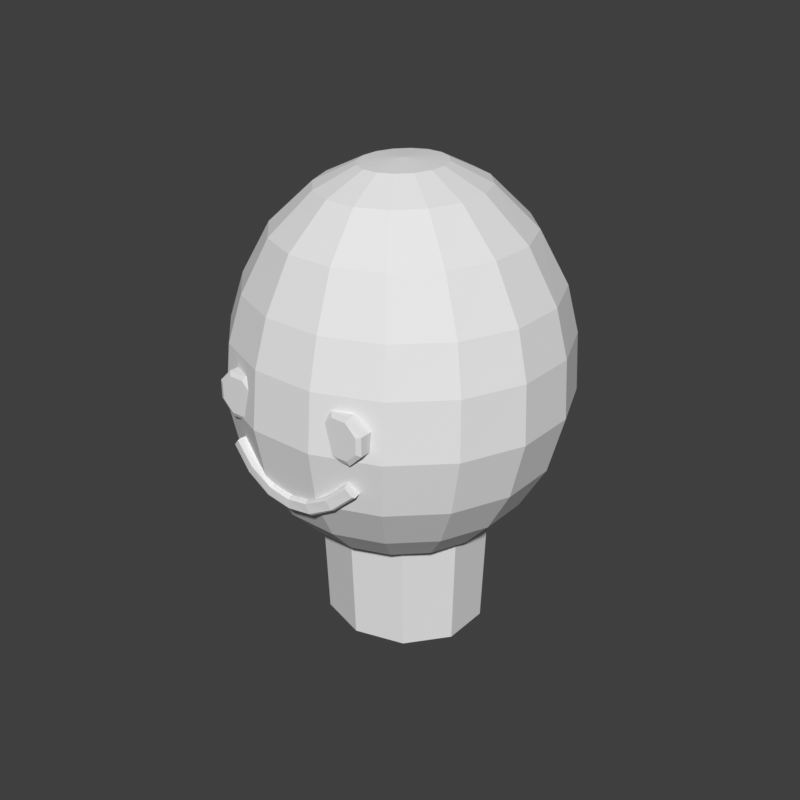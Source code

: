 # Source: head-dummy-hero.blend  (saved by Blender 5.2.45; exported with 4.5.12 LTS)
import bpy
from mathutils import Matrix  # noqa: F401  (used for matrix-valued properties, if any)

bpy.ops.wm.read_factory_settings(use_empty=True)
scene = bpy.context.scene
scene.name = 'Scene'

# ---- world
world_preview = bpy.data.worlds.new('Preview'); scene.world = world_preview
world_preview.use_nodes = True; world_preview.node_tree.nodes.clear()
_N = world_preview.node_tree.nodes; _L = world_preview.node_tree.links
n0 = _N.new('ShaderNodeBackground'); n0.name = 'Background'; n0.location = (-200, 100)
n0.inputs[0].default_value = (0.05, 0.05, 0.05, 1.0)
n1 = _N.new('ShaderNodeOutputWorld'); n1.name = 'World Output'; n1.location = (200, 100)
_L.new(n0.outputs[0], n1.inputs[0])
n1.is_active_output = True
world_preview.color = (0.807, 0.807, 0.807)

# ---- meshes
me_part_head = bpy.data.meshes.new('part_head')
me_part_head.from_pydata([(0.07133, 0.03163, 1.38), (0.04408, 0.06663, 1.38), (4.592e-18, 0.08, 1.38), (-0.04408, 0.06663, 1.38), (-0.07133, 0.03163, 1.38), (-0.07133, -0.01163, 1.38), (-0.04408, -0.04663, 1.38), (-1.378e-17, -0.06, 1.38), (0.04408, -0.04663, 1.38), (0.07133, -0.01163, 1.38), (0.07418, 0.03287, 1.48), (0.04585, 0.06987, 1.48), (4.776e-18, 0.084, 1.48), (-0.04585, 0.06987, 1.48), (-0.07418, 0.03287, 1.48), (-0.07418, -0.01287, 1.48), (-0.04585, -0.04987, 1.48), (-1.433e-17, -0.064, 1.48), (0.04585, -0.04987, 1.48), (0.07418, -0.01287, 1.48), (0.0, 0.005, 1.462), (0.05885, 0.01571, 1.47), (0.04989, 0.03733, 1.47), (0.03333, 0.05389, 1.47), (0.01171, 0.06285, 1.47), (-0.01171, 0.06285, 1.47), (-0.03333, 0.05389, 1.47), (-0.04989, 0.03733, 1.47), (-0.05885, 0.01571, 1.47), (-0.05885, -0.007705, 1.47), (-0.04989, -0.02933, 1.47), (-0.03333, -0.04589, 1.47), (-0.01171, -0.05485, 1.47), (0.01171, -0.05485, 1.47), (0.03333, -0.04589, 1.47), (0.04989, -0.02933, 1.47), (0.05885, -0.007705, 1.47), (0.08631, 0.01878, 1.49), (0.07317, 0.04978, 1.49), (0.04889, 0.07351, 1.49), (0.01717, 0.08635, 1.49), (-0.01717, 0.08635, 1.49), (-0.04889, 0.07351, 1.49), (-0.07317, 0.04978, 1.49), (-0.08631, 0.01878, 1.49), (-0.08631, -0.01478, 1.49), (-0.07317, -0.04578, 1.49), (-0.04889, -0.06951, 1.49), (-0.01717, -0.08235, 1.49), (0.01717, -0.08235, 1.49), (0.04889, -0.06951, 1.49), (0.07317, -0.04578, 1.49), (0.08631, -0.01478, 1.49), (0.1128, 0.02185, 1.52), (0.09562, 0.06222, 1.52), (0.06389, 0.09312, 1.52), (0.02244, 0.1098, 1.52), (-0.02244, 0.1098, 1.52), (-0.06389, 0.09312, 1.52), (-0.09562, 0.06222, 1.52), (-0.1128, 0.02185, 1.52), (-0.1128, -0.02185, 1.52), (-0.09562, -0.06222, 1.52), (-0.06389, -0.09312, 1.52), (-0.02244, -0.1098, 1.52), (0.02244, -0.1098, 1.52), (0.06389, -0.09312, 1.52), (0.09562, -0.06222, 1.52), (0.1128, -0.02185, 1.52), (0.1353, 0.02614, 1.56), (0.1147, 0.07445, 1.56), (0.07667, 0.1114, 1.56), (0.02692, 0.1314, 1.56), (-0.02692, 0.1314, 1.56), (-0.07667, 0.1114, 1.56), (-0.1147, 0.07445, 1.56), (-0.1353, 0.02614, 1.56), (-0.1353, -0.02614, 1.56), (-0.1147, -0.07445, 1.56), (-0.07667, -0.1114, 1.56), (-0.02692, -0.1314, 1.56), (0.02692, -0.1314, 1.56), (0.07667, -0.1114, 1.56), (0.1147, -0.07445, 1.56), (0.1353, -0.02614, 1.56), (0.1471, 0.03029, 1.61), (0.1247, 0.08256, 1.61), (0.08334, 0.1226, 1.61), (0.02926, 0.1442, 1.61), (-0.02926, 0.1442, 1.61), (-0.08334, 0.1226, 1.61), (-0.1247, 0.08256, 1.61), (-0.1471, 0.03029, 1.61), (-0.1471, -0.02629, 1.61), (-0.1247, -0.07856, 1.61), (-0.08334, -0.1186, 1.61), (-0.02926, -0.1402, 1.61), (0.02926, -0.1402, 1.61), (0.08334, -0.1186, 1.61), (0.1247, -0.07856, 1.61), (0.1471, -0.02629, 1.61), (0.1432, 0.0317, 1.66), (0.1214, 0.08289, 1.66), (0.08111, 0.1221, 1.66), (0.02848, 0.1433, 1.66), (-0.02848, 0.1433, 1.66), (-0.08111, 0.1221, 1.66), (-0.1214, 0.08289, 1.66), (-0.1432, 0.0317, 1.66), (-0.1432, -0.0237, 1.66), (-0.1214, -0.07489, 1.66), (-0.08111, -0.1141, 1.66), (-0.02848, -0.1353, 1.66), (0.02848, -0.1353, 1.66), (0.08111, -0.1141, 1.66), (0.1214, -0.07489, 1.66), (0.1432, -0.0237, 1.66), (0.1314, 0.03175, 1.7), (0.1114, 0.07934, 1.7), (0.07445, 0.1158, 1.7), (0.02614, 0.1355, 1.7), (-0.02614, 0.1355, 1.7), (-0.07445, 0.1158, 1.7), (-0.1114, 0.07934, 1.7), (-0.1314, 0.03175, 1.7), (-0.1314, -0.01975, 1.7), (-0.1114, -0.06734, 1.7), (-0.07445, -0.1038, 1.7), (-0.02614, -0.1235, 1.7), (0.02614, -0.1235, 1.7), (0.07445, -0.1038, 1.7), (0.1114, -0.06734, 1.7), (0.1314, -0.01975, 1.7), (0.1059, 0.02746, 1.745), (0.0898, 0.06711, 1.745), (0.06, 0.09746, 1.745), (0.02107, 0.1139, 1.745), (-0.02107, 0.1139, 1.745), (-0.06, 0.09746, 1.745), (-0.0898, 0.06711, 1.745), (-0.1059, 0.02746, 1.745), (-0.1059, -0.01546, 1.745), (-0.0898, -0.05511, 1.745), (-0.06, -0.08546, 1.745), (-0.02107, -0.1019, 1.745), (0.02107, -0.1019, 1.745), (0.06, -0.08546, 1.745), (0.0898, -0.05511, 1.745), (0.1059, -0.01546, 1.745), (0.06865, 0.02063, 1.78), (0.0582, 0.04767, 1.78), (0.03889, 0.06836, 1.78), (0.01366, 0.07956, 1.78), (-0.01366, 0.07956, 1.78), (-0.03889, 0.06836, 1.78), (-0.0582, 0.04767, 1.78), (-0.06865, 0.02063, 1.78), (-0.06865, -0.008632, 1.78), (-0.0582, -0.03567, 1.78), (-0.03889, -0.05636, 1.78), (-0.01366, -0.06756, 1.78), (0.01366, -0.06756, 1.78), (0.03889, -0.05636, 1.78), (0.0582, -0.03567, 1.78), (0.06865, -0.008632, 1.78), (0.03433, 0.0138, 1.797), (0.0291, 0.02822, 1.797), (0.01944, 0.03926, 1.797), (0.006828, 0.04523, 1.797), (-0.006828, 0.04523, 1.797), (-0.01944, 0.03926, 1.797), (-0.0291, 0.02822, 1.797), (-0.03433, 0.0138, 1.797), (-0.03433, -0.001804, 1.797), (-0.0291, -0.01622, 1.797), (-0.01944, -0.02726, 1.797), (-0.006828, -0.03323, 1.797), (0.006828, -0.03323, 1.797), (0.01944, -0.02726, 1.797), (0.0291, -0.01622, 1.797), (0.03433, -0.001804, 1.797), (0.0, 0.006, 1.8), (0.07394, -0.1168, 1.636), (0.06203, -0.1168, 1.648), (0.04519, -0.1168, 1.648), (0.03329, -0.1168, 1.636), (0.03329, -0.1168, 1.62), (0.04519, -0.1168, 1.608), (0.06203, -0.1168, 1.608), (0.07394, -0.1168, 1.62), (0.07439, -0.1308, 1.636), (0.06248, -0.1308, 1.648), (0.04565, -0.1308, 1.648), (0.03374, -0.1308, 1.636), (0.03374, -0.1308, 1.62), (0.04565, -0.1308, 1.608), (0.06248, -0.1308, 1.608), (0.07439, -0.1308, 1.62), (0.07039, -0.1328, 1.635), (0.06086, -0.1328, 1.644), (0.04739, -0.1328, 1.644), (0.03787, -0.1328, 1.635), (0.03787, -0.1328, 1.621), (0.04739, -0.1328, 1.612), (0.06086, -0.1328, 1.612), (0.07039, -0.1328, 1.621), (-0.07394, -0.1168, 1.636), (-0.06203, -0.1168, 1.648), (-0.06248, -0.1308, 1.648), (-0.07439, -0.1308, 1.636), (-0.04519, -0.1168, 1.648), (-0.04565, -0.1308, 1.648), (-0.03329, -0.1168, 1.636), (-0.03374, -0.1308, 1.636), (-0.03329, -0.1168, 1.62), (-0.03374, -0.1308, 1.62), (-0.04519, -0.1168, 1.608), (-0.04565, -0.1308, 1.608), (-0.06203, -0.1168, 1.608), (-0.06248, -0.1308, 1.608), (-0.07394, -0.1168, 1.62), (-0.07439, -0.1308, 1.62), (-0.06086, -0.1328, 1.644), (-0.07039, -0.1328, 1.635), (-0.04739, -0.1328, 1.644), (-0.03787, -0.1328, 1.635), (-0.03787, -0.1328, 1.621), (-0.04739, -0.1328, 1.612), (-0.06086, -0.1328, 1.612), (-0.07039, -0.1328, 1.621), (-0.05526, -0.1223, 1.589), (-0.05692, -0.1301, 1.589), (-0.05864, -0.1318, 1.587), (-0.06385, -0.1305, 1.581), (-0.06474, -0.1282, 1.58), (-0.06308, -0.1204, 1.58), (-0.038, -0.1253, 1.573), (-0.03905, -0.1332, 1.573), (-0.04047, -0.135, 1.571), (-0.0451, -0.1342, 1.564), (-0.046, -0.132, 1.563), (-0.04495, -0.1241, 1.563), (-0.0188, -0.1259, 1.562), (-0.01896, -0.1339, 1.561), (-0.01971, -0.1358, 1.56), (-0.02253, -0.1356, 1.552), (-0.0232, -0.1335, 1.55), (-0.02304, -0.1255, 1.55), (0.0, -0.1251, 1.558), (0.0, -0.1331, 1.558), (0.0, -0.1351, 1.556), (0.0, -0.1351, 1.548), (0.0, -0.1331, 1.546), (0.0, -0.1251, 1.546), (0.0188, -0.1259, 1.562), (0.01896, -0.1339, 1.561), (0.01971, -0.1358, 1.56), (0.02253, -0.1356, 1.552), (0.0232, -0.1335, 1.55), (0.02304, -0.1255, 1.55), (0.038, -0.1253, 1.573), (0.03905, -0.1332, 1.573), (0.04047, -0.135, 1.571), (0.0451, -0.1342, 1.564), (0.046, -0.132, 1.563), (0.04495, -0.1241, 1.563), (0.05526, -0.1223, 1.589), (0.05692, -0.1301, 1.589), (0.05864, -0.1318, 1.587), (0.06385, -0.1305, 1.581), (0.06474, -0.1282, 1.58), (0.06308, -0.1204, 1.58)], [], [(0, 1, 11, 10), (1, 2, 12, 11), (2, 3, 13, 12), (3, 4, 14, 13), (4, 5, 15, 14), (5, 6, 16, 15), (6, 7, 17, 16), (7, 8, 18, 17), (8, 9, 19, 18), (9, 0, 10, 19), (9, 8, 7, 6), (9, 6, 5, 4), (9, 4, 3, 2), (9, 2, 1, 0), (10, 11, 12, 13), (10, 13, 14, 15), (10, 15, 16, 17), (10, 17, 18, 19), (20, 22, 21), (20, 23, 22), (20, 24, 23), (20, 25, 24), (20, 26, 25), (20, 27, 26), (20, 28, 27), (20, 29, 28), (20, 30, 29), (20, 31, 30), (20, 32, 31), (20, 33, 32), (20, 34, 33), (20, 35, 34), (20, 36, 35), (20, 21, 36), (21, 22, 38, 37), (22, 23, 39, 38), (23, 24, 40, 39), (24, 25, 41, 40), (25, 26, 42, 41), (26, 27, 43, 42), (27, 28, 44, 43), (28, 29, 45, 44), (29, 30, 46, 45), (30, 31, 47, 46), (31, 32, 48, 47), (32, 33, 49, 48), (33, 34, 50, 49), (34, 35, 51, 50), (35, 36, 52, 51), (36, 21, 37, 52), (37, 38, 54, 53), (38, 39, 55, 54), (39, 40, 56, 55), (40, 41, 57, 56), (41, 42, 58, 57), (42, 43, 59, 58), (43, 44, 60, 59), (44, 45, 61, 60), (45, 46, 62, 61), (46, 47, 63, 62), (47, 48, 64, 63), (48, 49, 65, 64), (49, 50, 66, 65), (50, 51, 67, 66), (51, 52, 68, 67), (52, 37, 53, 68), (53, 54, 70, 69), (54, 55, 71, 70), (55, 56, 72, 71), (56, 57, 73, 72), (57, 58, 74, 73), (58, 59, 75, 74), (59, 60, 76, 75), (60, 61, 77, 76), (61, 62, 78, 77), (62, 63, 79, 78), (63, 64, 80, 79), (64, 65, 81, 80), (65, 66, 82, 81), (66, 67, 83, 82), (67, 68, 84, 83), (68, 53, 69, 84), (69, 70, 86, 85), (70, 71, 87, 86), (71, 72, 88, 87), (72, 73, 89, 88), (73, 74, 90, 89), (74, 75, 91, 90), (75, 76, 92, 91), (76, 77, 93, 92), (77, 78, 94, 93), (78, 79, 95, 94), (79, 80, 96, 95), (80, 81, 97, 96), (81, 82, 98, 97), (82, 83, 99, 98), (83, 84, 100, 99), (84, 69, 85, 100), (85, 86, 102, 101), (86, 87, 103, 102), (87, 88, 104, 103), (88, 89, 105, 104), (89, 90, 106, 105), (90, 91, 107, 106), (91, 92, 108, 107), (92, 93, 109, 108), (93, 94, 110, 109), (94, 95, 111, 110), (95, 96, 112, 111), (96, 97, 113, 112), (97, 98, 114, 113), (98, 99, 115, 114), (99, 100, 116, 115), (100, 85, 101, 116), (101, 102, 118, 117), (102, 103, 119, 118), (103, 104, 120, 119), (104, 105, 121, 120), (105, 106, 122, 121), (106, 107, 123, 122), (107, 108, 124, 123), (108, 109, 125, 124), (109, 110, 126, 125), (110, 111, 127, 126), (111, 112, 128, 127), (112, 113, 129, 128), (113, 114, 130, 129), (114, 115, 131, 130), (115, 116, 132, 131), (116, 101, 117, 132), (117, 118, 134, 133), (118, 119, 135, 134), (119, 120, 136, 135), (120, 121, 137, 136), (121, 122, 138, 137), (122, 123, 139, 138), (123, 124, 140, 139), (124, 125, 141, 140), (125, 126, 142, 141), (126, 127, 143, 142), (127, 128, 144, 143), (128, 129, 145, 144), (129, 130, 146, 145), (130, 131, 147, 146), (131, 132, 148, 147), (132, 117, 133, 148), (133, 134, 150, 149), (134, 135, 151, 150), (135, 136, 152, 151), (136, 137, 153, 152), (137, 138, 154, 153), (138, 139, 155, 154), (139, 140, 156, 155), (140, 141, 157, 156), (141, 142, 158, 157), (142, 143, 159, 158), (143, 144, 160, 159), (144, 145, 161, 160), (145, 146, 162, 161), (146, 147, 163, 162), (147, 148, 164, 163), (148, 133, 149, 164), (149, 150, 166, 165), (150, 151, 167, 166), (151, 152, 168, 167), (152, 153, 169, 168), (153, 154, 170, 169), (154, 155, 171, 170), (155, 156, 172, 171), (156, 157, 173, 172), (157, 158, 174, 173), (158, 159, 175, 174), (159, 160, 176, 175), (160, 161, 177, 176), (161, 162, 178, 177), (162, 163, 179, 178), (163, 164, 180, 179), (164, 149, 165, 180), (165, 166, 181), (166, 167, 181), (167, 168, 181), (168, 169, 181), (169, 170, 181), (170, 171, 181), (171, 172, 181), (172, 173, 181), (173, 174, 181), (174, 175, 181), (175, 176, 181), (176, 177, 181), (177, 178, 181), (178, 179, 181), (179, 180, 181), (180, 165, 181), (182, 183, 191, 190), (183, 184, 192, 191), (184, 185, 193, 192), (185, 186, 194, 193), (186, 187, 195, 194), (187, 188, 196, 195), (188, 189, 197, 196), (189, 182, 190, 197), (190, 191, 199, 198), (191, 192, 200, 199), (192, 193, 201, 200), (193, 194, 202, 201), (194, 195, 203, 202), (195, 196, 204, 203), (196, 197, 205, 204), (197, 190, 198, 205), (189, 188, 187, 186), (189, 186, 185, 184), (189, 184, 183, 182), (198, 199, 200, 201), (198, 201, 202, 203), (198, 203, 204, 205), (206, 209, 208, 207), (207, 208, 211, 210), (210, 211, 213, 212), (212, 213, 215, 214), (214, 215, 217, 216), (216, 217, 219, 218), (218, 219, 221, 220), (220, 221, 209, 206), (209, 223, 222, 208), (208, 222, 224, 211), (211, 224, 225, 213), (213, 225, 226, 215), (215, 226, 227, 217), (217, 227, 228, 219), (219, 228, 229, 221), (221, 229, 223, 209), (220, 214, 216, 218), (220, 210, 212, 214), (220, 206, 207, 210), (223, 225, 224, 222), (223, 227, 226, 225), (223, 229, 228, 227), (230, 231, 237, 236), (231, 232, 238, 237), (232, 233, 239, 238), (233, 234, 240, 239), (234, 235, 241, 240), (235, 230, 236, 241), (236, 237, 243, 242), (237, 238, 244, 243), (238, 239, 245, 244), (239, 240, 246, 245), (240, 241, 247, 246), (241, 236, 242, 247), (242, 243, 249, 248), (243, 244, 250, 249), (244, 245, 251, 250), (245, 246, 252, 251), (246, 247, 253, 252), (247, 242, 248, 253), (248, 249, 255, 254), (249, 250, 256, 255), (250, 251, 257, 256), (251, 252, 258, 257), (252, 253, 259, 258), (253, 248, 254, 259), (254, 255, 261, 260), (255, 256, 262, 261), (256, 257, 263, 262), (257, 258, 264, 263), (258, 259, 265, 264), (259, 254, 260, 265), (260, 261, 267, 266), (261, 262, 268, 267), (262, 263, 269, 268), (263, 264, 270, 269), (264, 265, 271, 270), (265, 260, 266, 271), (235, 234, 233, 232, 231, 230), (266, 267, 268, 269, 270, 271)])
me_part_head.update()

# ---- objects
ob_part_head = bpy.data.objects.new('part_head', me_part_head)

# ---- transforms, parenting, visibility, modifiers, constraints
ob_part_head.location = (0.0, 0.0, 0.0)

# ---- collection membership
scene.collection.objects.link(ob_part_head)

# ---- scene / render settings (as saved in the file)
scene.frame_start = 1; scene.frame_end = 250; scene.frame_set(1)
scene.render.engine = 'BLENDER_WORKBENCH'
scene.render.image_settings.color_mode = 'RGB'
scene.render.resolution_x = 384
scene.render.resolution_y = 384
scene.render.fps = 30
scene.render.bake_bias = 0.0
scene.render.bake_samples = 0
scene.render.compositor_device = 'GPU'
scene.eevee.use_volume_custom_range = False
scene.eevee.fast_gi_thickness_near = 0.1
scene.eevee.fast_gi_thickness_far = 0.0
scene.eevee.ray_tracing_options.screen_trace_thickness = 0.1
scene.view_settings.view_transform = 'Standard'
bpy.context.view_layer.update()

# ---- added for rendering (the .blend has no active camera and no usable light): camera, sun
cam_auto = bpy.data.cameras.new('AutoCamera')
cam_auto.lens = 50.0
cam_auto.sensor_width = 36.0
cam_auto.clip_end = 1000.0
ob_auto_camera = bpy.data.objects.new('AutoCamera', cam_auto)
scene.collection.objects.link(ob_auto_camera)
ob_auto_camera.location = (0.542559, -0.64907, 2.02405)
ob_auto_camera.rotation_euler = (1.09748, -7.21219e-08, 0.694738)
scene.camera = ob_auto_camera
light_auto_sun = bpy.data.lights.new('AutoSun', 'SUN')
light_auto_sun.energy = 3.0
light_auto_sun.angle = 0.0523599
ob_auto_sun = bpy.data.objects.new('AutoSun', light_auto_sun)
scene.collection.objects.link(ob_auto_sun)
ob_auto_sun.rotation_euler = (0.872665, 0.174533, 0.523599)
bpy.context.view_layer.update()
